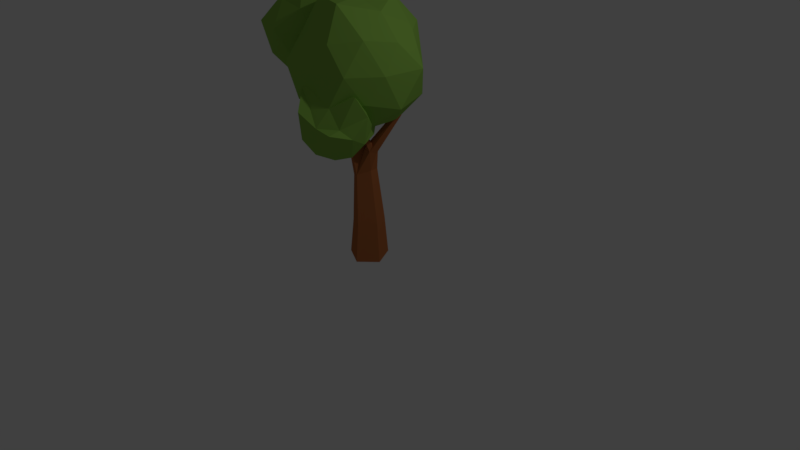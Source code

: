 # Source: Arbre2.blend  (saved by Blender 2.78.0; exported with 4.5.12 LTS)
import bpy
from mathutils import Matrix  # noqa: F401  (used for matrix-valued properties, if any)

bpy.ops.wm.read_factory_settings(use_empty=True)
scene = bpy.context.scene
scene.name = 'Scene'

# ---- collections
col_collection_1 = bpy.data.collections.new('Collection 1'); scene.collection.children.link(col_collection_1)

# ---- materials (node trees are filled in below, after node groups)
mat_tronc_001 = bpy.data.materials.new('tronc.001')
mat_tronc_001.alpha_threshold = 0.0
mat_tronc_001.use_transparent_shadow = False
mat_tronc_001.diffuse_color = (0.4575, 0.1488, 0.04945, 1.0)
mat_tronc_001.specular_color = (0.0, 0.0, 0.0)
mat_tronc_001.roughness = 0.5
mat_feuilles = bpy.data.materials.new('feuilles')
mat_feuilles.alpha_threshold = 0.0
mat_feuilles.use_transparent_shadow = False
mat_feuilles.diffuse_color = (0.2639, 0.4969, 0.07925, 1.0)
mat_feuilles.specular_color = (0.0, 0.0, 0.0)
mat_feuilles.roughness = 0.5

# ---- material node trees

# ---- world
world_world = bpy.data.worlds.new('World'); scene.world = world_world
world_world.color = (0.05088, 0.05088, 0.05088)
world_world.use_sun_shadow = False
world_world.sun_shadow_jitter_overblur = 0.0
world_world.cycles.sampling_method = 'MANUAL'

# ---- cameras
cam_camera = bpy.data.cameras.new('Camera')
cam_camera.clip_end = 100.0
cam_camera.lens = 35.0
cam_camera.sensor_width = 32.0
cam_camera.sensor_height = 18.0
cam_camera.ortho_scale = 7.314
cam_camera.dof.focus_distance = 0.0
cam_camera.dof.aperture_fstop = 128.0

# ---- lights
light_lamp = bpy.data.lights.new('Lamp', 'POINT')
light_lamp.transmission_factor = 0.0
light_lamp.cutoff_distance = 30.0
light_lamp.energy = 100.0
light_lamp.shadow_buffer_clip_start = 1.001
light_lamp.shadow_soft_size = 0.1
light_lamp.shadow_maximum_resolution = 0.006
light_lamp.use_absolute_resolution = True

# ---- meshes
me_circle_001 = bpy.data.meshes.new('Circle.001')
me_circle_001.from_pydata([(-0.8098, 0.8098, 0.0), (-1.059, -0.4416, 0.0), (0.2262, -1.128, 0.0), (1.128, -0.2262, 0.0), (0.4416, 1.059, 0.0), (-5.06, 1.03, 12.21), (-5.097, 1.065, 12.14), (-5.161, 1.024, 12.12), (-5.173, 0.8868, 12.22), (-5.146, 0.8886, 12.24), (0.3563, 0.8775, 2.202), (-0.6642, 0.6721, 2.044), (-0.8672, -0.3607, 2.012), (0.1852, -0.93, 2.176), (0.9188, -0.1876, 2.29), (1.534, 1.763, 9.694), (1.468, 1.666, 9.759), (1.546, 1.56, 9.784), (1.691, 1.592, 9.724), (1.684, 1.71, 9.671), (-4.483, 2.685, 10.5), (-4.525, 2.691, 10.46), (-4.551, 2.645, 10.45), (-4.522, 2.598, 10.49), (-4.482, 2.622, 10.51), (-3.088, 0.3539, 9.244), (-3.367, 0.2756, 8.967), (-3.423, -0.1181, 8.912), (-3.105, -0.3573, 9.227), (-2.918, -0.09364, 9.412), (-4.336, 0.6338, 10.88), (-4.577, 0.5832, 10.8), (-4.625, 0.3284, 10.78), (-4.326, 0.1595, 10.88), (-4.176, 0.3177, 10.94), (-0.8636, 0.4812, 5.333), (-0.2365, 0.626, 5.685), (-0.9883, -0.2468, 5.263), (-0.3311, -0.655, 5.633), (0.0218, -0.1378, 6.042), (0.02568, 0.6685, 5.088), (-0.6865, 0.5133, 4.77), (-0.8281, -0.2669, 4.706), (-0.08582, -0.7015, 5.038), (0.4225, -0.1447, 5.266), (0.5219, -1.519, 8.292), (0.4146, -1.572, 8.265), (0.4267, -1.691, 8.237), (0.565, -1.722, 8.247), (0.6217, -1.62, 8.28), (1.557, 0.9475, 8.509), (1.387, 0.8032, 8.568), (1.463, 0.59, 8.615), (1.729, 0.5935, 8.582), (1.785, 0.8063, 8.519), (0.4408, 0.3716, 6.463), (0.1534, 0.2011, 6.694), (0.1804, -0.2038, 6.701), (0.5469, -0.3214, 6.431), (0.702, 0.02117, 6.289), (0.3917, -0.3091, 7.176), (0.2373, -0.4006, 7.093), (0.2923, -0.5324, 6.956), (0.5215, -0.5275, 6.947), (0.5807, -0.3946, 7.078), (-0.5436, 0.5284, 7.053), (-1.27, 0.4075, 6.625), (-1.356, -0.2006, 6.54), (-0.894, -0.5483, 6.998), (-0.5913, -0.122, 7.298), (-0.7991, 1.17, 7.926), (-1.163, 1.283, 7.741), (-1.479, 1.015, 7.828), (-1.289, 0.6572, 8.128), (-0.8915, 0.7478, 8.185), (-2.436, 2.789, 9.449), (-2.596, 2.815, 9.314), (-2.698, 2.635, 9.274), (-2.585, 2.456, 9.408), (-2.432, 2.545, 9.511), (-4.483, 1.06, 8.93), (-1.796, -0.6221, 10.81), (-5.446, -1.904, 10.86), (-7.6, 1.06, 10.86), (-5.446, 4.024, 10.86), (-1.962, 2.892, 10.86), (-3.17, -1.62, 13.55), (-6.241, -0.6221, 13.55), (-6.241, 2.607, 13.55), (-3.52, 4.024, 13.97), (-1.367, 1.06, 13.97), (-4.483, 1.06, 15.9), (-5.049, -0.6823, 9.45), (-2.712, 0.04343, 9.567), (-3.567, -1.759, 10.58), (-1.519, 1.06, 10.58), (-3.001, 2.136, 9.45), (-6.315, 1.06, 9.45), (-6.132, -0.5431, 10.56), (-5.049, 2.802, 9.45), (-6.881, 2.802, 10.58), (-3.211, 3.477, 10.56), (-1.098, 0.04343, 12.18), (-1.098, 1.941, 12.18), (-4.483, -2.424, 12.41), (-2.213, -1.492, 12.18), (-6.939, 0.04343, 12.18), (-6.531, -1.759, 12.41), (-5.823, 3.477, 12.18), (-7.797, 2.136, 12.41), (-2.435, 3.879, 12.41), (-4.483, 4.544, 12.41), (-2.085, -0.6823, 14.25), (-4.826, -1.492, 13.79), (-6.631, 0.9924, 13.79), (-4.826, 3.477, 13.79), (-2.085, 2.802, 14.25), (-3.917, -0.6823, 15.38), (-2.404, 0.9924, 14.79), (-5.325, 0.04343, 14.79), (-5.325, 1.941, 14.79), (-3.519, 2.528, 14.79), (0.1236, -3.776, 9.482), (2.243, -2.674, 10.36), (-0.006425, -1.935, 10.26), (-1.51, -2.666, 9.155), (-0.7186, -3.744, 7.666), (1.743, -3.942, 8.548), (1.063, -0.7005, 9.099), (-0.7554, -0.6367, 9.765), (-1.369, -1.883, 7.319), (0.351, -2.51, 6.51), (1.854, -1.778, 7.61), (0.5493, -0.5271, 7.91), (0.3423, -3.134, 11.14), (1.05, -3.334, 9.654), (0.9732, -2.252, 10.11), (1.726, -3.278, 8.693), (0.7909, -3.992, 8.713), (-0.6602, -3.621, 10.4), (-0.7468, -2.394, 10.92), (-0.1326, -4.34, 9.411), (-1.34, -3.378, 8.416), (0.2959, -3.973, 7.646), (2.644, -2.22, 9.351), (2.35, -2.965, 8.284), (0.5909, -1.159, 9.905), (1.602, -1.527, 9.43), (-1.464, -1.627, 9.152), (-0.58, -1.197, 9.799), (-1.257, -2.918, 7.336), (-1.656, -2.36, 8.962), (1.348, -3.453, 7.55), (-0.2463, -3.286, 6.861), (1.685, -1.067, 8.35), (0.04866, -0.4715, 9.119), (-1.268, -1.092, 8.805), (-0.4147, -2.255, 7.198), (1.266, -2.13, 6.828), (1.121, -0.2388, 8.902), (1.648, -0.9577, 7.909), (-0.2079, -0.2821, 8.781), (-0.705, -1.11, 7.112), (0.6457, -1.445, 7.175), (-0.1213, -0.348, 14.48), (-2.704, 1.503, 13.0), (0.9669, 2.696, 13.0), (2.773, -0.348, 12.7), (0.773, -3.101, 12.7), (-2.463, -2.049, 12.7), (-1.016, 2.405, 9.801), (2.609, 1.503, 9.715), (2.22, -2.049, 9.801), (-1.062, -3.55, 9.715), (-3.016, -0.348, 9.801), (-0.0478, -0.4267, 7.686), (0.5486, 1.409, 14.48), (-1.609, 0.7078, 14.48), (-0.9719, 2.27, 12.95), (-2.874, -0.348, 12.95), (-1.609, -1.561, 14.48), (1.58, -0.348, 14.0), (2.106, 1.27, 12.95), (0.5486, -2.262, 14.48), (2.106, -1.966, 12.95), (-0.9719, -2.966, 12.95), (-3.539, 0.7078, 11.36), (-3.539, -1.561, 11.36), (-0.1213, 2.888, 11.25), (-2.023, 2.27, 11.25), (3.444, 0.7078, 11.36), (1.781, 2.27, 11.25), (1.781, -2.966, 11.25), (2.956, -1.348, 11.25), (-2.206, -3.397, 11.36), (-0.1213, -3.584, 11.25), (-2.348, 1.27, 9.547), (0.9172, 2.543, 9.427), (3.075, -0.4267, 9.427), (0.9172, -3.397, 9.427), (-2.574, -2.262, 9.427), (-0.647, 1.27, 8.496), (-1.978, -0.4267, 8.234), (1.514, 0.7078, 8.234), (1.514, -1.561, 8.234), (-0.647, -1.966, 8.496)], [], [(7, 8, 5), (11, 4, 0), (12, 0, 1), (12, 2, 13), (13, 3, 14), (10, 3, 4), (41, 10, 11), (42, 11, 12), (42, 13, 43), (43, 14, 44), (40, 14, 10), (35, 40, 41), (37, 41, 42), (37, 43, 38), (26, 65, 66), (27, 66, 67), (27, 68, 28), (28, 69, 29), (25, 69, 65), (31, 25, 26), (32, 26, 27), (33, 27, 28), (33, 29, 34), (34, 25, 30), (6, 30, 31), (7, 31, 32), (8, 32, 33), (8, 34, 9), (9, 30, 5), (65, 39, 36), (68, 39, 69), (67, 38, 68), (67, 35, 37), (66, 36, 35), (36, 44, 40), (44, 38, 43), (17, 18, 19), (40, 56, 55), (41, 57, 56), (57, 43, 58), (58, 44, 59), (44, 55, 59), (55, 51, 50), (56, 52, 51), (52, 58, 53), (53, 59, 54), (54, 55, 50), (16, 50, 51), (17, 51, 52), (18, 52, 53), (18, 54, 19), (19, 50, 15), (47, 48, 45), (60, 56, 61), (61, 57, 62), (57, 63, 62), (58, 64, 63), (64, 55, 60), (45, 61, 46), (46, 62, 47), (47, 63, 48), (63, 49, 48), (64, 45, 49), (20, 22, 23), (71, 65, 66), (72, 66, 67), (73, 67, 68), (73, 69, 74), (74, 65, 70), (75, 71, 76), (77, 71, 72), (78, 72, 73), (79, 73, 74), (79, 70, 75), (20, 76, 21), (21, 77, 22), (23, 77, 78), (24, 78, 79), (20, 79, 75), (9, 5, 8), (6, 7, 5), (11, 10, 4), (12, 11, 0), (12, 1, 2), (13, 2, 3), (10, 14, 3), (41, 40, 10), (42, 41, 11), (42, 12, 13), (43, 13, 14), (40, 44, 14), (35, 36, 40), (37, 35, 41), (37, 42, 43), (26, 25, 65), (27, 26, 66), (27, 67, 68), (28, 68, 69), (25, 29, 69), (31, 30, 25), (32, 31, 26), (33, 32, 27), (33, 28, 29), (34, 29, 25), (6, 5, 30), (7, 6, 31), (8, 7, 32), (8, 33, 34), (9, 34, 30), (65, 69, 39), (68, 38, 39), (67, 37, 38), (67, 66, 35), (66, 65, 36), (36, 39, 44), (44, 39, 38), (19, 15, 17), (16, 17, 15), (40, 41, 56), (41, 42, 57), (57, 42, 43), (58, 43, 44), (44, 40, 55), (55, 56, 51), (56, 57, 52), (52, 57, 58), (53, 58, 59), (54, 59, 55), (16, 15, 50), (17, 16, 51), (18, 17, 52), (18, 53, 54), (19, 54, 50), (49, 45, 48), (46, 47, 45), (60, 55, 56), (61, 56, 57), (57, 58, 63), (58, 59, 64), (64, 59, 55), (45, 60, 61), (46, 61, 62), (47, 62, 63), (63, 64, 49), (64, 60, 45), (23, 24, 20), (20, 21, 22), (71, 70, 65), (72, 71, 66), (73, 72, 67), (73, 68, 69), (74, 69, 65), (75, 70, 71), (77, 76, 71), (78, 77, 72), (79, 78, 73), (79, 74, 70), (20, 75, 76), (21, 76, 77), (23, 22, 77), (24, 23, 78), (20, 24, 79), (80, 93, 92), (81, 93, 95), (80, 92, 97), (80, 97, 99), (80, 99, 96), (81, 95, 102), (82, 94, 104), (83, 98, 106), (84, 100, 108), (85, 101, 110), (81, 102, 105), (82, 104, 107), (83, 106, 109), (84, 108, 111), (85, 110, 103), (86, 112, 117), (87, 113, 119), (88, 114, 120), (89, 115, 121), (90, 116, 118), (118, 121, 91), (118, 116, 121), (116, 89, 121), (121, 120, 91), (121, 115, 120), (115, 88, 120), (120, 119, 91), (120, 114, 119), (114, 87, 119), (119, 117, 91), (119, 113, 117), (113, 86, 117), (117, 118, 91), (117, 112, 118), (112, 90, 118), (103, 116, 90), (103, 110, 116), (110, 89, 116), (111, 115, 89), (111, 108, 115), (108, 88, 115), (109, 114, 88), (109, 106, 114), (106, 87, 114), (107, 113, 87), (107, 104, 113), (104, 86, 113), (105, 112, 86), (105, 102, 112), (102, 90, 112), (110, 111, 89), (110, 101, 111), (101, 84, 111), (108, 109, 88), (108, 100, 109), (100, 83, 109), (106, 107, 87), (106, 98, 107), (98, 82, 107), (104, 105, 86), (104, 94, 105), (94, 81, 105), (102, 103, 90), (102, 95, 103), (95, 85, 103), (96, 101, 85), (96, 99, 101), (99, 84, 101), (99, 100, 84), (99, 97, 100), (97, 83, 100), (97, 98, 83), (97, 92, 98), (92, 82, 98), (95, 96, 85), (95, 93, 96), (93, 80, 96), (92, 94, 82), (92, 93, 94), (93, 81, 94), (122, 135, 134), (123, 135, 137), (122, 134, 139), (122, 139, 141), (122, 141, 138), (123, 137, 144), (124, 136, 146), (125, 140, 148), (126, 142, 150), (127, 143, 152), (123, 144, 147), (124, 146, 149), (125, 148, 151), (126, 150, 153), (127, 152, 145), (128, 154, 159), (129, 155, 161), (130, 156, 162), (131, 157, 163), (132, 158, 160), (160, 163, 133), (160, 158, 163), (158, 131, 163), (163, 162, 133), (163, 157, 162), (157, 130, 162), (162, 161, 133), (162, 156, 161), (156, 129, 161), (161, 159, 133), (161, 155, 159), (155, 128, 159), (159, 160, 133), (159, 154, 160), (154, 132, 160), (145, 158, 132), (145, 152, 158), (152, 131, 158), (153, 157, 131), (153, 150, 157), (150, 130, 157), (151, 156, 130), (151, 148, 156), (148, 129, 156), (149, 155, 129), (149, 146, 155), (146, 128, 155), (147, 154, 128), (147, 144, 154), (144, 132, 154), (152, 153, 131), (152, 143, 153), (143, 126, 153), (150, 151, 130), (150, 142, 151), (142, 125, 151), (148, 149, 129), (148, 140, 149), (140, 124, 149), (146, 147, 128), (146, 136, 147), (136, 123, 147), (144, 145, 132), (144, 137, 145), (137, 127, 145), (138, 143, 127), (138, 141, 143), (141, 126, 143), (141, 142, 126), (141, 139, 142), (139, 125, 142), (139, 140, 125), (139, 134, 140), (134, 124, 140), (137, 138, 127), (137, 135, 138), (135, 122, 138), (134, 136, 124), (134, 135, 136), (135, 123, 136), (164, 176, 177), (165, 179, 177), (164, 181, 176), (164, 183, 181), (164, 180, 183), (165, 186, 179), (166, 188, 178), (167, 190, 182), (168, 192, 184), (169, 194, 185), (165, 189, 186), (166, 191, 188), (167, 193, 190), (168, 195, 192), (169, 187, 194), (170, 201, 196), (171, 203, 197), (172, 204, 198), (173, 205, 199), (174, 202, 200), (202, 175, 205), (202, 205, 200), (200, 205, 173), (205, 175, 204), (205, 204, 199), (199, 204, 172), (204, 175, 203), (204, 203, 198), (198, 203, 171), (203, 175, 201), (203, 201, 197), (197, 201, 170), (201, 175, 202), (201, 202, 196), (196, 202, 174), (187, 174, 200), (187, 200, 194), (194, 200, 173), (195, 173, 199), (195, 199, 192), (192, 199, 172), (193, 172, 198), (193, 198, 190), (190, 198, 171), (191, 171, 197), (191, 197, 188), (188, 197, 170), (189, 170, 196), (189, 196, 186), (186, 196, 174), (194, 173, 195), (194, 195, 185), (185, 195, 168), (192, 172, 193), (192, 193, 184), (184, 193, 167), (190, 171, 191), (190, 191, 182), (182, 191, 166), (188, 170, 189), (188, 189, 178), (178, 189, 165), (186, 174, 187), (186, 187, 179), (179, 187, 169), (180, 169, 185), (180, 185, 183), (183, 185, 168), (183, 168, 184), (183, 184, 181), (181, 184, 167), (181, 167, 182), (181, 182, 176), (176, 182, 166), (179, 169, 180), (179, 180, 177), (177, 180, 164), (176, 166, 178), (176, 178, 177), (177, 178, 165), (4, 3, 2, 1, 0)])
me_circle_001.polygons.foreach_set('material_index', [0, 0, 0, 0, 0, 0, 0, 0, 0, 0, 0, 0, 0, 0, 0, 0, 0, 0, 0, 0, 0, 0, 0, 0, 0, 0, 0, 0, 0, 0, 0, 0, 0, 0, 0, 0, 0, 0, 0, 0, 0, 0, 0, 0, 0, 0, 0, 0, 0, 0, 0, 0, 0, 0, 0, 0, 0, 0, 0, 0, 0, 0, 0, 0, 0, 0, 0, 0, 0, 0, 0, 0, 0, 0, 0, 0, 0, 0, 0, 0, 0, 0, 0, 0, 0, 0, 0, 0, 0, 0, 0, 0, 0, 0, 0, 0, 0, 0, 0, 0, 0, 0, 0, 0, 0, 0, 0, 0, 0, 0, 0, 0, 0, 0, 0, 0, 0, 0, 0, 0, 0, 0, 0, 0, 0, 0, 0, 0, 0, 0, 0, 0, 0, 0, 0, 0, 0, 0, 0, 0, 0, 0, 0, 0, 0, 0, 0, 0, 0, 0, 0, 0, 0, 0, 0, 0, 0, 0, 0, 0, 0, 0, 1, 1, 1, 1, 1, 1, 1, 1, 1, 1, 1, 1, 1, 1, 1, 1, 1, 1, 1, 1, 1, 1, 1, 1, 1, 1, 1, 1, 1, 1, 1, 1, 1, 1, 1, 1, 1, 1, 1, 1, 1, 1, 1, 1, 1, 1, 1, 1, 1, 1, 1, 1, 1, 1, 1, 1, 1, 1, 1, 1, 1, 1, 1, 1, 1, 1, 1, 1, 1, 1, 1, 1, 1, 1, 1, 1, 1, 1, 1, 1, 1, 1, 1, 1, 1, 1, 1, 1, 1, 1, 1, 1, 1, 1, 1, 1, 1, 1, 1, 1, 1, 1, 1, 1, 1, 1, 1, 1, 1, 1, 1, 1, 1, 1, 1, 1, 1, 1, 1, 1, 1, 1, 1, 1, 1, 1, 1, 1, 1, 1, 1, 1, 1, 1, 1, 1, 1, 1, 1, 1, 1, 1, 1, 1, 1, 1, 1, 1, 1, 1, 1, 1, 1, 1, 1, 1, 1, 1, 1, 1, 1, 1, 1, 1, 1, 1, 1, 1, 1, 1, 1, 1, 1, 1, 1, 1, 1, 1, 1, 1, 1, 1, 1, 1, 1, 1, 1, 1, 1, 1, 1, 1, 1, 1, 1, 1, 1, 1, 1, 1, 1, 1, 1, 1, 1, 1, 1, 1, 1, 1, 1, 1, 1, 1, 1, 1, 1, 1, 1, 1, 1, 1, 1, 1, 1, 1, 1, 1, 1, 1, 1, 1, 1, 1, 1, 1, 1, 1, 1, 1, 0])
me_circle_001.materials.append(mat_tronc_001)
me_circle_001.materials.append(mat_feuilles)
me_circle_001.use_remesh_preserve_volume = False
me_circle_001.use_remesh_preserve_attributes = False
me_circle_001.use_mirror_vertex_groups = False
me_circle_001.update()

# ---- objects
ob_lamp = bpy.data.objects.new('Lamp', light_lamp)
ob_camera = bpy.data.objects.new('Camera', cam_camera)
ob_arbre = bpy.data.objects.new('Arbre', me_circle_001)

# ---- transforms, parenting, visibility, modifiers, constraints
ob_lamp.location = (4.076, 1.005, 5.904)
ob_lamp.rotation_euler = (0.6503, 0.05522, 1.866)
ob_lamp.lock_rotations_4d = False
ob_lamp.empty_display_type = 'ARROWS'
ob_lamp.color = (0.0, 0.0, 0.0, 0.0)
ob_lamp.lineart.crease_threshold = 0.0
ob_camera.location = (7.481, -6.508, 5.344)
ob_camera.rotation_euler = (1.109, 0.0, 0.8149)
ob_camera.lock_rotations_4d = False
ob_camera.empty_display_type = 'ARROWS'
ob_camera.color = (0.0, 0.0, 0.0, 0.0)
ob_camera.display_type = 'WIRE'
ob_camera.lineart.crease_threshold = 0.0
ob_arbre.location = (0.0, 0.0, 0.0)
ob_arbre.scale = (0.2269, 0.2269, 0.2269)
ob_arbre.lineart.crease_threshold = 0.0

# ---- collection membership
col_collection_1.objects.link(ob_lamp)
col_collection_1.objects.link(ob_camera)
col_collection_1.objects.link(ob_arbre)

# ---- scene / render settings (as saved in the file)
scene.camera = ob_camera
scene.frame_start = 1; scene.frame_end = 250; scene.frame_set(1)
scene.render.engine = 'BLENDER_EEVEE_NEXT'
scene.render.resolution_percentage = 50
scene.render.dither_intensity = 0.0
scene.cycles.use_denoising = False
scene.cycles.samples = 128
scene.cycles.sampling_pattern = 'TABULATED_SOBOL'
scene.cycles.light_sampling_threshold = 0.0
scene.cycles.use_adaptive_sampling = False
scene.cycles.use_light_tree = False
scene.cycles.blur_glossy = 0.0
scene.cycles.sample_clamp_indirect = 0.0
scene.view_settings.view_transform = 'Standard'
bpy.context.view_layer.update()
